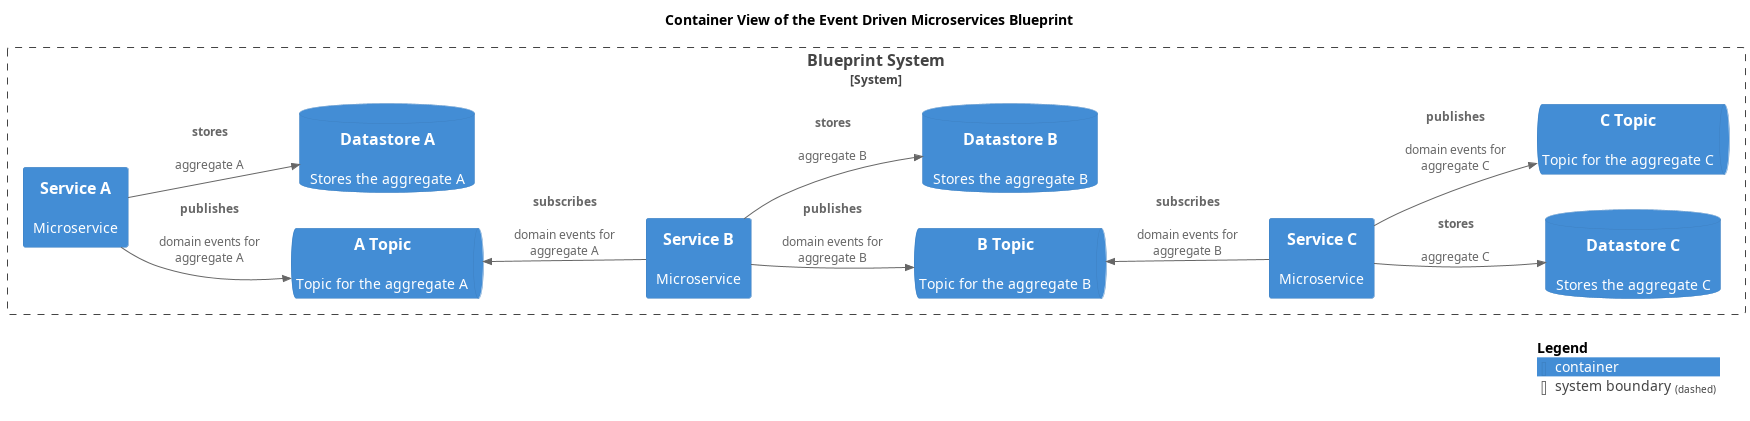

The diagram above was rendered by PlantUML. Its source (embedded in the PNG):
@startuml container-view
!include <C4/C4_Container.puml>


LAYOUT_LEFT_RIGHT()




title Container View of the Event Driven Microservices Blueprint
System_Boundary(softwareDevelopment_architecture_blueprint_microservices_eventDriven_system, "Blueprint System") {
  ContainerDb(softwareDevelopment_architecture_blueprint_microservices_eventDriven_datastoreC, "Datastore C", $descr="Stores the aggregate C")
  ContainerDb(softwareDevelopment_architecture_blueprint_microservices_eventDriven_datastoreA, "Datastore A", $descr="Stores the aggregate A")
  Container(softwareDevelopment_architecture_blueprint_microservices_eventDriven_serviceC, "Service C", $descr="Microservice")
  ContainerDb(softwareDevelopment_architecture_blueprint_microservices_eventDriven_datastoreB, "Datastore B", $descr="Stores the aggregate B")
  ContainerQueue(softwareDevelopment_architecture_blueprint_microservices_eventDriven_topicA, "A Topic", $descr="Topic for the aggregate A")
  Container(softwareDevelopment_architecture_blueprint_microservices_eventDriven_serviceB, "Service B", $descr="Microservice")
  ContainerQueue(softwareDevelopment_architecture_blueprint_microservices_eventDriven_topicB, "B Topic", $descr="Topic for the aggregate B")
  Container(softwareDevelopment_architecture_blueprint_microservices_eventDriven_serviceA, "Service A", $descr="Microservice")
  ContainerQueue(softwareDevelopment_architecture_blueprint_microservices_eventDriven_topicC, "C Topic", $descr="Topic for the aggregate C")
}
Rel(softwareDevelopment_architecture_blueprint_microservices_eventDriven_serviceA, softwareDevelopment_architecture_blueprint_microservices_eventDriven_datastoreA, "stores", $descr="aggregate A")
Rel_D(softwareDevelopment_architecture_blueprint_microservices_eventDriven_serviceB, softwareDevelopment_architecture_blueprint_microservices_eventDriven_topicB, "publishes", $descr="domain events for aggregate B")
Rel(softwareDevelopment_architecture_blueprint_microservices_eventDriven_serviceC, softwareDevelopment_architecture_blueprint_microservices_eventDriven_datastoreC, "stores", $descr="aggregate C")
Rel_U(softwareDevelopment_architecture_blueprint_microservices_eventDriven_serviceC, softwareDevelopment_architecture_blueprint_microservices_eventDriven_topicB, "subscribes", $descr="domain events for aggregate B")
Rel_D(softwareDevelopment_architecture_blueprint_microservices_eventDriven_serviceA, softwareDevelopment_architecture_blueprint_microservices_eventDriven_topicA, "publishes", $descr="domain events for aggregate A")
Rel_U(softwareDevelopment_architecture_blueprint_microservices_eventDriven_serviceB, softwareDevelopment_architecture_blueprint_microservices_eventDriven_topicA, "subscribes", $descr="domain events for aggregate A")
Rel(softwareDevelopment_architecture_blueprint_microservices_eventDriven_serviceB, softwareDevelopment_architecture_blueprint_microservices_eventDriven_datastoreB, "stores", $descr="aggregate B")
Rel_D(softwareDevelopment_architecture_blueprint_microservices_eventDriven_serviceC, softwareDevelopment_architecture_blueprint_microservices_eventDriven_topicC, "publishes", $descr="domain events for aggregate C")
SHOW_LEGEND()
@enduml